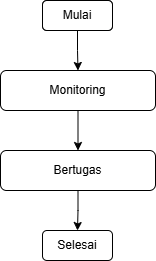

The diagram above was exported from draw.io. Its source (the exported page's mxGraphModel, read from the mxfile embedded in the PNG):
<mxGraphModel dx="1406" dy="780" grid="1" gridSize="10" guides="1" tooltips="1" connect="1" arrows="1" fold="1" page="1" pageScale="1" pageWidth="850" pageHeight="1100" math="0" shadow="0">
  <root>
    <mxCell id="0" />
    <mxCell id="1" parent="0" />
    <mxCell id="f4fo3yPhO2Qh7Sgbcg61-5" edge="1" parent="1" source="f4fo3yPhO2Qh7Sgbcg61-1" style="edgeStyle=orthogonalEdgeStyle;rounded=0;orthogonalLoop=1;jettySize=auto;html=1;exitX=0.5;exitY=1;exitDx=0;exitDy=0;entryX=0.5;entryY=0;entryDx=0;entryDy=0;" target="f4fo3yPhO2Qh7Sgbcg61-4">
      <mxGeometry relative="1" as="geometry" />
    </mxCell>
    <mxCell id="f4fo3yPhO2Qh7Sgbcg61-1" parent="1" style="rounded=1;whiteSpace=wrap;html=1;" value="Mulai" vertex="1">
      <mxGeometry height="30" width="70" x="390" y="70" as="geometry" />
    </mxCell>
    <mxCell id="f4fo3yPhO2Qh7Sgbcg61-7" edge="1" parent="1" source="f4fo3yPhO2Qh7Sgbcg61-4" style="edgeStyle=orthogonalEdgeStyle;rounded=0;orthogonalLoop=1;jettySize=auto;html=1;exitX=0.5;exitY=1;exitDx=0;exitDy=0;entryX=0.5;entryY=0;entryDx=0;entryDy=0;" target="f4fo3yPhO2Qh7Sgbcg61-6">
      <mxGeometry relative="1" as="geometry" />
    </mxCell>
    <mxCell id="f4fo3yPhO2Qh7Sgbcg61-4" parent="1" style="rounded=1;whiteSpace=wrap;html=1;" value="Monitoring" vertex="1">
      <mxGeometry height="40" width="155" x="348" y="140" as="geometry" />
    </mxCell>
    <mxCell id="f4fo3yPhO2Qh7Sgbcg61-10" edge="1" parent="1" source="f4fo3yPhO2Qh7Sgbcg61-6" style="edgeStyle=orthogonalEdgeStyle;rounded=0;orthogonalLoop=1;jettySize=auto;html=1;exitX=0.5;exitY=1;exitDx=0;exitDy=0;entryX=0.5;entryY=0;entryDx=0;entryDy=0;">
      <mxGeometry relative="1" as="geometry">
        <mxPoint x="425" y="300" as="targetPoint" />
      </mxGeometry>
    </mxCell>
    <mxCell id="f4fo3yPhO2Qh7Sgbcg61-6" parent="1" style="rounded=1;whiteSpace=wrap;html=1;" value="Bertugas" vertex="1">
      <mxGeometry height="40" width="155" x="348" y="220" as="geometry" />
    </mxCell>
    <mxCell id="f4fo3yPhO2Qh7Sgbcg61-14" parent="1" style="rounded=1;whiteSpace=wrap;html=1;" value="Mulai" vertex="1">
      <mxGeometry height="30" width="70" x="390" y="70" as="geometry" />
    </mxCell>
    <mxCell id="f4fo3yPhO2Qh7Sgbcg61-15" parent="1" style="rounded=1;whiteSpace=wrap;html=1;" value="Selesai" vertex="1">
      <mxGeometry height="30" width="70" x="390" y="300" as="geometry" />
    </mxCell>
  </root>
</mxGraphModel>